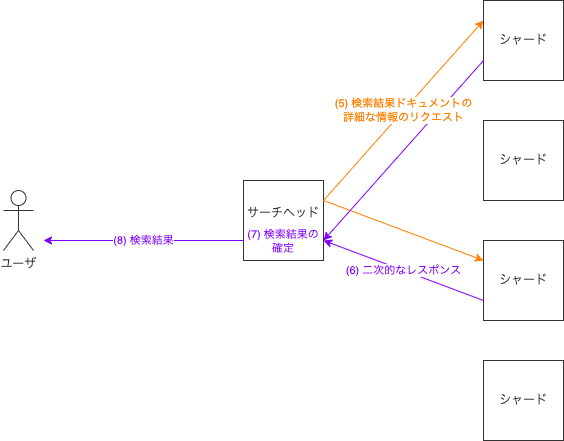

The diagram above was exported from draw.io. Its source (the exported page's mxGraphModel, read from the mxfile embedded in the PNG):
<mxGraphModel dx="1426" dy="1025" grid="1" gridSize="10" guides="1" tooltips="1" connect="1" arrows="1" fold="1" page="1" pageScale="1" pageWidth="827" pageHeight="1169" math="0" shadow="0">
  <root>
    <mxCell id="0" />
    <mxCell id="1" parent="0" />
    <mxCell id="PK-HDunww4w_G56P3k8N-1" value="サーチヘッド&lt;br&gt;&lt;br&gt;" style="whiteSpace=wrap;html=1;aspect=fixed;strokeColor=#333333;fontColor=#333333;" parent="1" vertex="1">
      <mxGeometry x="280" y="220" width="80" height="80" as="geometry" />
    </mxCell>
    <mxCell id="PK-HDunww4w_G56P3k8N-2" value="シャード" style="whiteSpace=wrap;html=1;aspect=fixed;strokeColor=#333333;fontColor=#333333;" parent="1" vertex="1">
      <mxGeometry x="520" y="160" width="80" height="80" as="geometry" />
    </mxCell>
    <mxCell id="PK-HDunww4w_G56P3k8N-3" value="ユーザ" style="shape=umlActor;verticalLabelPosition=bottom;verticalAlign=top;html=1;outlineConnect=0;strokeColor=#333333;fontColor=#333333;" parent="1" vertex="1">
      <mxGeometry x="40" y="230" width="30" height="60" as="geometry" />
    </mxCell>
    <mxCell id="PK-HDunww4w_G56P3k8N-4" value="シャード" style="whiteSpace=wrap;html=1;aspect=fixed;strokeColor=#333333;fontColor=#333333;" parent="1" vertex="1">
      <mxGeometry x="520" y="280" width="80" height="80" as="geometry" />
    </mxCell>
    <mxCell id="PK-HDunww4w_G56P3k8N-5" value="シャード" style="whiteSpace=wrap;html=1;aspect=fixed;strokeColor=#333333;fontColor=#333333;" parent="1" vertex="1">
      <mxGeometry x="520" y="400" width="80" height="80" as="geometry" />
    </mxCell>
    <mxCell id="PK-HDunww4w_G56P3k8N-6" value="シャード" style="whiteSpace=wrap;html=1;aspect=fixed;strokeColor=#333333;fontColor=#333333;" parent="1" vertex="1">
      <mxGeometry x="520" y="40" width="80" height="80" as="geometry" />
    </mxCell>
    <mxCell id="PK-HDunww4w_G56P3k8N-10" value="" style="endArrow=classic;html=1;fontColor=#FF8000;strokeColor=#FF8000;exitX=1;exitY=0.25;exitDx=0;exitDy=0;entryX=0;entryY=0.25;entryDx=0;entryDy=0;" parent="1" source="PK-HDunww4w_G56P3k8N-1" target="PK-HDunww4w_G56P3k8N-4" edge="1">
      <mxGeometry width="50" height="50" relative="1" as="geometry">
        <mxPoint x="370" y="250" as="sourcePoint" />
        <mxPoint x="510" y="300" as="targetPoint" />
      </mxGeometry>
    </mxCell>
    <mxCell id="PK-HDunww4w_G56P3k8N-12" value="(6) 二次的なレスポンス" style="endArrow=classic;html=1;strokeColor=#7F00FF;fontColor=#7F00FF;exitX=0;exitY=0.75;exitDx=0;exitDy=0;entryX=1;entryY=0.75;entryDx=0;entryDy=0;" parent="1" source="PK-HDunww4w_G56P3k8N-4" target="PK-HDunww4w_G56P3k8N-1" edge="1">
      <mxGeometry width="50" height="50" relative="1" as="geometry">
        <mxPoint x="370" y="280" as="sourcePoint" />
        <mxPoint x="420" y="230" as="targetPoint" />
      </mxGeometry>
    </mxCell>
    <mxCell id="PK-HDunww4w_G56P3k8N-14" value="" style="endArrow=classic;html=1;fontColor=#7F00FF;strokeColor=#7F00FF;exitX=0;exitY=0.75;exitDx=0;exitDy=0;" parent="1" source="PK-HDunww4w_G56P3k8N-6" edge="1">
      <mxGeometry width="50" height="50" relative="1" as="geometry">
        <mxPoint x="370" y="280" as="sourcePoint" />
        <mxPoint x="360" y="280" as="targetPoint" />
      </mxGeometry>
    </mxCell>
    <mxCell id="PK-HDunww4w_G56P3k8N-8" value="(5) 検索結果ドキュメントの&lt;br&gt;詳細な情報のリクエスト" style="endArrow=classic;html=1;fillColor=#ffe6cc;fontColor=#FF8000;strokeColor=#FF8000;entryX=0;entryY=0.25;entryDx=0;entryDy=0;exitX=1;exitY=0.25;exitDx=0;exitDy=0;" parent="1" source="PK-HDunww4w_G56P3k8N-1" target="PK-HDunww4w_G56P3k8N-6" edge="1">
      <mxGeometry width="50" height="50" relative="1" as="geometry">
        <mxPoint x="130" y="250" as="sourcePoint" />
        <mxPoint x="510" y="70" as="targetPoint" />
      </mxGeometry>
    </mxCell>
    <mxCell id="PK-HDunww4w_G56P3k8N-16" value="(8) 検索結果" style="endArrow=classic;html=1;fontColor=#7F00FF;strokeColor=#7F00FF;exitX=0;exitY=0.75;exitDx=0;exitDy=0;jumpStyle=none;jumpSize=6;" parent="1" source="PK-HDunww4w_G56P3k8N-1" edge="1">
      <mxGeometry width="50" height="50" relative="1" as="geometry">
        <mxPoint x="210" y="390" as="sourcePoint" />
        <mxPoint x="80" y="280" as="targetPoint" />
      </mxGeometry>
    </mxCell>
    <mxCell id="V4onPBNwZRNdsTUIuXuW-2" value="&lt;span style=&quot;color: rgb(127, 0, 255); font-family: Helvetica; font-size: 11px; font-style: normal; font-variant-ligatures: normal; font-variant-caps: normal; font-weight: 400; letter-spacing: normal; orphans: 2; text-indent: 0px; text-transform: none; widows: 2; word-spacing: 0px; -webkit-text-stroke-width: 0px; background-color: rgb(255, 255, 255); text-decoration-thickness: initial; text-decoration-style: initial; text-decoration-color: initial; float: none; display: inline !important;&quot;&gt;(7) 検索結果の&lt;br&gt;確定&lt;/span&gt;" style="text;whiteSpace=wrap;html=1;align=center;" vertex="1" parent="1">
      <mxGeometry x="280" y="260" width="80" height="30" as="geometry" />
    </mxCell>
  </root>
</mxGraphModel>